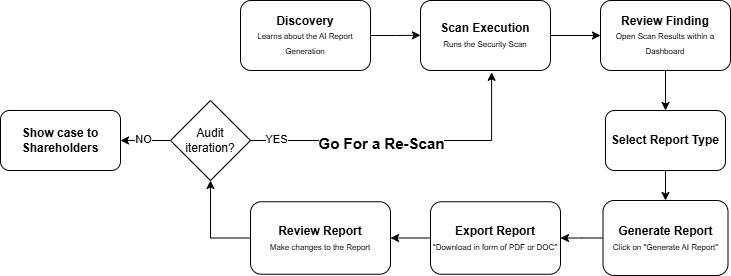

The diagram above was exported from draw.io. Its source (the exported page's mxGraphModel, read from the mxfile embedded in the PNG):
<mxGraphModel dx="1187" dy="176" grid="1" gridSize="10" guides="1" tooltips="1" connect="1" arrows="1" fold="1" page="1" pageScale="1" pageWidth="850" pageHeight="1100" math="0" shadow="0">
  <root>
    <mxCell id="0" />
    <mxCell id="1" parent="0" />
    <mxCell id="JBUqUHI6gO9MfJV2Oitz-2" edge="1" parent="1" source="JBUqUHI6gO9MfJV2Oitz-1" style="edgeStyle=orthogonalEdgeStyle;rounded=0;orthogonalLoop=1;jettySize=auto;html=1;exitX=1;exitY=0.5;exitDx=0;exitDy=0;">
      <mxGeometry relative="1" as="geometry">
        <mxPoint x="280" y="134.77777777777771" as="targetPoint" />
      </mxGeometry>
    </mxCell>
    <mxCell id="JBUqUHI6gO9MfJV2Oitz-1" parent="1" style="rounded=1;whiteSpace=wrap;html=1;" value="&lt;font&gt;&lt;b&gt;Discovery&lt;/b&gt;&lt;/font&gt;&lt;div&gt;&lt;font style=&quot;font-size: 8px;&quot;&gt;Learns about the AI Report Generation&lt;/font&gt;&lt;/div&gt;" vertex="1">
      <mxGeometry height="70" width="130" x="100" y="100" as="geometry" />
    </mxCell>
    <mxCell id="JBUqUHI6gO9MfJV2Oitz-5" edge="1" parent="1" source="JBUqUHI6gO9MfJV2Oitz-3" style="edgeStyle=orthogonalEdgeStyle;rounded=0;orthogonalLoop=1;jettySize=auto;html=1;" target="JBUqUHI6gO9MfJV2Oitz-4" value="">
      <mxGeometry relative="1" as="geometry" />
    </mxCell>
    <mxCell id="JBUqUHI6gO9MfJV2Oitz-3" parent="1" style="rounded=1;whiteSpace=wrap;html=1;" value="&lt;b&gt;Scan Execution&lt;br&gt;&lt;/b&gt;&lt;font style=&quot;font-size: 8px;&quot;&gt;Runs the Security Scan&lt;/font&gt;" vertex="1">
      <mxGeometry height="70" width="130" x="280" y="100" as="geometry" />
    </mxCell>
    <mxCell id="JBUqUHI6gO9MfJV2Oitz-11" edge="1" parent="1" source="JBUqUHI6gO9MfJV2Oitz-4" style="edgeStyle=orthogonalEdgeStyle;rounded=0;orthogonalLoop=1;jettySize=auto;html=1;" target="JBUqUHI6gO9MfJV2Oitz-10" value="">
      <mxGeometry relative="1" as="geometry" />
    </mxCell>
    <mxCell id="JBUqUHI6gO9MfJV2Oitz-4" parent="1" style="whiteSpace=wrap;html=1;rounded=1;" value="&lt;b&gt;Review Finding&lt;br&gt;&lt;/b&gt;&lt;font style=&quot;font-size: 8px;&quot;&gt;Open Scan Results within a Dashboard&lt;/font&gt;" vertex="1">
      <mxGeometry height="70" width="130" x="460" y="100" as="geometry" />
    </mxCell>
    <mxCell id="PB6fo2DFwb2MYATc0F53-3" edge="1" parent="1" source="JBUqUHI6gO9MfJV2Oitz-6" style="edgeStyle=orthogonalEdgeStyle;rounded=0;orthogonalLoop=1;jettySize=auto;html=1;" target="PB6fo2DFwb2MYATc0F53-2" value="">
      <mxGeometry relative="1" as="geometry" />
    </mxCell>
    <mxCell id="JBUqUHI6gO9MfJV2Oitz-6" parent="1" style="rounded=1;whiteSpace=wrap;html=1;" value="&lt;br&gt;&lt;b&gt;Generate Report&lt;br&gt;&lt;/b&gt;&lt;font style=&quot;font-size: 8px;&quot;&gt;Click on &quot;Generate AI Report&quot;&lt;/font&gt;&lt;div&gt;&lt;br&gt;&lt;/div&gt;" vertex="1">
      <mxGeometry height="75" width="125" x="462.5" y="300" as="geometry" />
    </mxCell>
    <mxCell id="JBUqUHI6gO9MfJV2Oitz-12" edge="1" parent="1" source="JBUqUHI6gO9MfJV2Oitz-10" style="edgeStyle=orthogonalEdgeStyle;rounded=0;orthogonalLoop=1;jettySize=auto;html=1;" target="JBUqUHI6gO9MfJV2Oitz-6" value="">
      <mxGeometry relative="1" as="geometry" />
    </mxCell>
    <mxCell id="JBUqUHI6gO9MfJV2Oitz-10" parent="1" style="rounded=1;whiteSpace=wrap;html=1;" value="&lt;b&gt;Select Report Type&lt;/b&gt;" vertex="1">
      <mxGeometry height="60" width="120" x="465" y="210" as="geometry" />
    </mxCell>
    <mxCell id="PB6fo2DFwb2MYATc0F53-5" edge="1" parent="1" source="PB6fo2DFwb2MYATc0F53-2" style="edgeStyle=orthogonalEdgeStyle;rounded=0;orthogonalLoop=1;jettySize=auto;html=1;" target="PB6fo2DFwb2MYATc0F53-4" value="">
      <mxGeometry relative="1" as="geometry" />
    </mxCell>
    <mxCell id="PB6fo2DFwb2MYATc0F53-2" parent="1" style="whiteSpace=wrap;html=1;rounded=1;" value="&lt;b&gt;Export Report&lt;br&gt;&lt;/b&gt;&lt;font style=&quot;font-size: 8px;&quot;&gt;&quot;Download in form of PDF or DOC&quot;&lt;/font&gt;" vertex="1">
      <mxGeometry height="72.5" width="130" x="290" y="301.25" as="geometry" />
    </mxCell>
    <mxCell id="PB6fo2DFwb2MYATc0F53-10" edge="1" parent="1" source="PB6fo2DFwb2MYATc0F53-4" style="edgeStyle=orthogonalEdgeStyle;rounded=0;orthogonalLoop=1;jettySize=auto;html=1;entryX=0.5;entryY=1;entryDx=0;entryDy=0;exitX=0;exitY=0.5;exitDx=0;exitDy=0;" target="PB6fo2DFwb2MYATc0F53-9">
      <mxGeometry relative="1" as="geometry" />
    </mxCell>
    <mxCell id="PB6fo2DFwb2MYATc0F53-4" parent="1" style="whiteSpace=wrap;html=1;rounded=1;" value="&lt;b&gt;Review Report&lt;br&gt;&lt;/b&gt;&lt;font style=&quot;font-size: 8px;&quot;&gt;Make changes to the Report&lt;/font&gt;" vertex="1">
      <mxGeometry height="72.5" width="140" x="110" y="301.25" as="geometry" />
    </mxCell>
    <mxCell id="PB6fo2DFwb2MYATc0F53-8" parent="1" style="rounded=1;whiteSpace=wrap;html=1;" value="&lt;b&gt;Show case to Shareholders&lt;/b&gt;" vertex="1">
      <mxGeometry height="60" width="120" x="-140.0000000000001" y="210.0000000000001" as="geometry" />
    </mxCell>
    <mxCell id="PB6fo2DFwb2MYATc0F53-13" edge="1" parent="1" source="PB6fo2DFwb2MYATc0F53-9" style="edgeStyle=orthogonalEdgeStyle;rounded=0;orthogonalLoop=1;jettySize=auto;html=1;" target="PB6fo2DFwb2MYATc0F53-8" value="">
      <mxGeometry relative="1" as="geometry" />
    </mxCell>
    <mxCell id="l8BWtX8IaNV-1JN1FLwY-2" connectable="0" parent="PB6fo2DFwb2MYATc0F53-13" style="edgeLabel;html=1;align=center;verticalAlign=middle;resizable=0;points=[];" value="NO" vertex="1">
      <mxGeometry relative="1" x="0.0985" y="-1" as="geometry">
        <mxPoint as="offset" />
      </mxGeometry>
    </mxCell>
    <mxCell id="PB6fo2DFwb2MYATc0F53-9" parent="1" style="rhombus;whiteSpace=wrap;html=1;" value="Audit iteration?" vertex="1">
      <mxGeometry height="80" width="80" x="30" y="200" as="geometry" />
    </mxCell>
    <mxCell id="PB6fo2DFwb2MYATc0F53-11" edge="1" parent="1" source="PB6fo2DFwb2MYATc0F53-9" style="edgeStyle=orthogonalEdgeStyle;rounded=0;orthogonalLoop=1;jettySize=auto;html=1;entryX=0.547;entryY=1.026;entryDx=0;entryDy=0;entryPerimeter=0;" target="JBUqUHI6gO9MfJV2Oitz-3">
      <mxGeometry relative="1" as="geometry" />
    </mxCell>
    <mxCell id="PB6fo2DFwb2MYATc0F53-12" connectable="0" parent="PB6fo2DFwb2MYATc0F53-11" style="edgeLabel;html=1;align=center;verticalAlign=middle;resizable=0;points=[];" value="&lt;b&gt;&lt;font style=&quot;font-size: 15px;&quot;&gt;Go For a Re-Scan&lt;/font&gt;&lt;/b&gt;" vertex="1">
      <mxGeometry relative="1" x="-0.3317" y="-3" as="geometry">
        <mxPoint x="27" as="offset" />
      </mxGeometry>
    </mxCell>
    <mxCell id="l8BWtX8IaNV-1JN1FLwY-1" connectable="0" parent="PB6fo2DFwb2MYATc0F53-11" style="edgeLabel;html=1;align=center;verticalAlign=middle;resizable=0;points=[];" value="YES" vertex="1">
      <mxGeometry relative="1" x="-0.8319" y="1" as="geometry">
        <mxPoint as="offset" />
      </mxGeometry>
    </mxCell>
  </root>
</mxGraphModel>